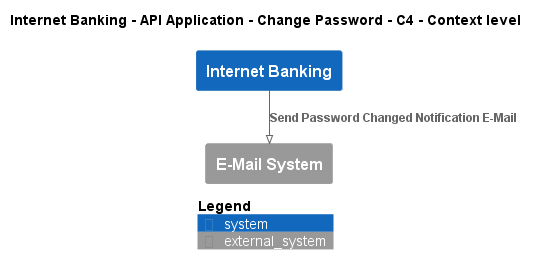

The diagram above was rendered by PlantUML. Its source (embedded in the PNG):
@startuml
!pragma layout smetana
!include ..\..\..\..\..\..\..\.c4s\C4_Context.puml

AddElementTag("c4interflow:lifecycle:new", $bgColor=green, $fontColor=#ffffff, $borderColor=green, $shadowing="False")
AddElementTag("c4interflow:lifecycle:changed", $bgColor=orange, $fontColor=#ffffff, $borderColor=orange, $shadowing="False")
AddElementTag("c4interflow:lifecycle:removed", $bgColor=red, $fontColor=#ffffff, $borderColor=red, $shadowing="False")

AddRelTag("c4interflow:lifecycle:new", $textColor=green, $lineColor=green)
AddRelTag("c4interflow:lifecycle:changed", $textColor=orange, $lineColor=orange)
AddRelTag("c4interflow:lifecycle:removed", $textColor=red, $lineColor=red)

SHOW_PERSON_PORTRAIT()
LAYOUT_TOP_DOWN()

skinparam linetype polyline

title Internet Banking - API Application - Change Password - C4 - Context level

System(BigBankPlc.SoftwareSystems.InternetBanking, "Internet Banking", "")
System_Ext(BigBankPlc.SoftwareSystems.EMailSystem, "E-Mail System", "")

Rel(BigBankPlc.SoftwareSystems.InternetBanking, BigBankPlc.SoftwareSystems.EMailSystem, "Send Password Changed Notification E-Mail")


SHOW_LEGEND()
@enduml